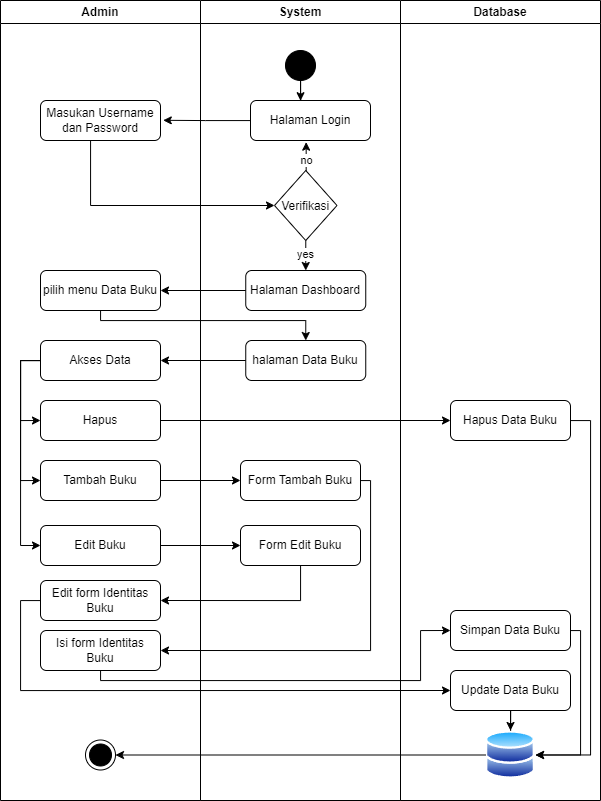

The diagram above was exported from draw.io. Its source (the exported page's mxGraphModel, read from the mxfile embedded in the PNG):
<mxGraphModel dx="1757" dy="749" grid="0" gridSize="10" guides="1" tooltips="1" connect="1" arrows="1" fold="1" page="0" pageScale="1" pageWidth="827" pageHeight="1169" background="none" math="0" shadow="0">
  <root>
    <mxCell id="5K6er63vi9GnztwsjEHi-0" />
    <mxCell id="5K6er63vi9GnztwsjEHi-1" parent="5K6er63vi9GnztwsjEHi-0" />
    <mxCell id="5K6er63vi9GnztwsjEHi-2" value="Admin" style="swimlane;whiteSpace=wrap;html=1;startSize=23;" vertex="1" parent="5K6er63vi9GnztwsjEHi-1">
      <mxGeometry x="140" y="60" width="200" height="800" as="geometry" />
    </mxCell>
    <mxCell id="5K6er63vi9GnztwsjEHi-3" value="Masukan Username&lt;div&gt;dan Password&lt;/div&gt;" style="rounded=1;whiteSpace=wrap;html=1;" vertex="1" parent="5K6er63vi9GnztwsjEHi-2">
      <mxGeometry x="40" y="100" width="120" height="40" as="geometry" />
    </mxCell>
    <mxCell id="5K6er63vi9GnztwsjEHi-4" value="pilih menu Data Buku" style="rounded=1;whiteSpace=wrap;html=1;" vertex="1" parent="5K6er63vi9GnztwsjEHi-2">
      <mxGeometry x="40" y="270" width="120" height="40" as="geometry" />
    </mxCell>
    <mxCell id="rh3IE4Z_OjKLnId2LJII-10" style="edgeStyle=orthogonalEdgeStyle;rounded=0;orthogonalLoop=1;jettySize=auto;html=1;entryX=0;entryY=0.5;entryDx=0;entryDy=0;" edge="1" parent="5K6er63vi9GnztwsjEHi-2" source="5K6er63vi9GnztwsjEHi-5" target="rh3IE4Z_OjKLnId2LJII-0">
      <mxGeometry relative="1" as="geometry">
        <Array as="points">
          <mxPoint x="20" y="360" />
          <mxPoint x="20" y="420" />
        </Array>
      </mxGeometry>
    </mxCell>
    <mxCell id="rh3IE4Z_OjKLnId2LJII-11" style="edgeStyle=orthogonalEdgeStyle;rounded=0;orthogonalLoop=1;jettySize=auto;html=1;entryX=0;entryY=0.5;entryDx=0;entryDy=0;" edge="1" parent="5K6er63vi9GnztwsjEHi-2" source="5K6er63vi9GnztwsjEHi-5" target="rh3IE4Z_OjKLnId2LJII-8">
      <mxGeometry relative="1" as="geometry">
        <Array as="points">
          <mxPoint x="20" y="360" />
          <mxPoint x="20" y="480" />
        </Array>
      </mxGeometry>
    </mxCell>
    <mxCell id="rh3IE4Z_OjKLnId2LJII-12" style="edgeStyle=orthogonalEdgeStyle;rounded=0;orthogonalLoop=1;jettySize=auto;html=1;entryX=0;entryY=0.5;entryDx=0;entryDy=0;" edge="1" parent="5K6er63vi9GnztwsjEHi-2" source="5K6er63vi9GnztwsjEHi-5" target="rh3IE4Z_OjKLnId2LJII-9">
      <mxGeometry relative="1" as="geometry">
        <Array as="points">
          <mxPoint x="20" y="360" />
          <mxPoint x="20" y="545" />
        </Array>
      </mxGeometry>
    </mxCell>
    <mxCell id="5K6er63vi9GnztwsjEHi-5" value="Akses Data" style="rounded=1;whiteSpace=wrap;html=1;" vertex="1" parent="5K6er63vi9GnztwsjEHi-2">
      <mxGeometry x="40" y="340" width="120" height="40" as="geometry" />
    </mxCell>
    <mxCell id="rh3IE4Z_OjKLnId2LJII-0" value="Hapus" style="rounded=1;whiteSpace=wrap;html=1;" vertex="1" parent="5K6er63vi9GnztwsjEHi-2">
      <mxGeometry x="40" y="400" width="120" height="40" as="geometry" />
    </mxCell>
    <mxCell id="rh3IE4Z_OjKLnId2LJII-8" value="Tambah Buku" style="rounded=1;whiteSpace=wrap;html=1;" vertex="1" parent="5K6er63vi9GnztwsjEHi-2">
      <mxGeometry x="40" y="460" width="120" height="40" as="geometry" />
    </mxCell>
    <mxCell id="rh3IE4Z_OjKLnId2LJII-9" value="Edit Buku" style="rounded=1;whiteSpace=wrap;html=1;" vertex="1" parent="5K6er63vi9GnztwsjEHi-2">
      <mxGeometry x="40" y="525" width="120" height="40" as="geometry" />
    </mxCell>
    <mxCell id="rh3IE4Z_OjKLnId2LJII-16" value="Isi form Identitas Buku" style="rounded=1;whiteSpace=wrap;html=1;" vertex="1" parent="5K6er63vi9GnztwsjEHi-2">
      <mxGeometry x="40" y="630" width="120" height="40" as="geometry" />
    </mxCell>
    <mxCell id="rh3IE4Z_OjKLnId2LJII-21" value="Edit form Identitas Buku" style="rounded=1;whiteSpace=wrap;html=1;" vertex="1" parent="5K6er63vi9GnztwsjEHi-2">
      <mxGeometry x="40" y="580" width="120" height="40" as="geometry" />
    </mxCell>
    <mxCell id="5K6er63vi9GnztwsjEHi-8" value="System" style="swimlane;whiteSpace=wrap;html=1;" vertex="1" parent="5K6er63vi9GnztwsjEHi-1">
      <mxGeometry x="340" y="60" width="200" height="800" as="geometry" />
    </mxCell>
    <mxCell id="5K6er63vi9GnztwsjEHi-9" value="Halaman Login" style="rounded=1;whiteSpace=wrap;html=1;" vertex="1" parent="5K6er63vi9GnztwsjEHi-8">
      <mxGeometry x="50" y="100" width="120" height="40" as="geometry" />
    </mxCell>
    <mxCell id="5K6er63vi9GnztwsjEHi-10" value="" style="ellipse;fillColor=strokeColor;html=1;" vertex="1" parent="5K6er63vi9GnztwsjEHi-8">
      <mxGeometry x="85" y="50" width="30" height="30" as="geometry" />
    </mxCell>
    <mxCell id="5K6er63vi9GnztwsjEHi-11" value="yes" style="edgeStyle=orthogonalEdgeStyle;rounded=0;orthogonalLoop=1;jettySize=auto;html=1;entryX=0.5;entryY=0;entryDx=0;entryDy=0;" edge="1" parent="5K6er63vi9GnztwsjEHi-8" source="5K6er63vi9GnztwsjEHi-12" target="5K6er63vi9GnztwsjEHi-13">
      <mxGeometry x="-0.3337" relative="1" as="geometry">
        <mxPoint y="3" as="offset" />
      </mxGeometry>
    </mxCell>
    <mxCell id="5K6er63vi9GnztwsjEHi-12" value="Verifikasi" style="rhombus;" vertex="1" parent="5K6er63vi9GnztwsjEHi-8">
      <mxGeometry x="74" y="170" width="62.5" height="70" as="geometry" />
    </mxCell>
    <mxCell id="5K6er63vi9GnztwsjEHi-13" value="Halaman Dashboard" style="rounded=1;whiteSpace=wrap;html=1;" vertex="1" parent="5K6er63vi9GnztwsjEHi-8">
      <mxGeometry x="45.25" y="270" width="120" height="40" as="geometry" />
    </mxCell>
    <mxCell id="5K6er63vi9GnztwsjEHi-14" style="edgeStyle=orthogonalEdgeStyle;rounded=0;orthogonalLoop=1;jettySize=auto;html=1;entryX=0.417;entryY=0.005;entryDx=0;entryDy=0;entryPerimeter=0;" edge="1" parent="5K6er63vi9GnztwsjEHi-8" source="5K6er63vi9GnztwsjEHi-10" target="5K6er63vi9GnztwsjEHi-9">
      <mxGeometry relative="1" as="geometry" />
    </mxCell>
    <mxCell id="5K6er63vi9GnztwsjEHi-15" value="no" style="edgeStyle=orthogonalEdgeStyle;rounded=0;orthogonalLoop=1;jettySize=auto;html=1;entryX=0.463;entryY=1.043;entryDx=0;entryDy=0;entryPerimeter=0;" edge="1" parent="5K6er63vi9GnztwsjEHi-8" source="5K6er63vi9GnztwsjEHi-12" target="5K6er63vi9GnztwsjEHi-9">
      <mxGeometry x="-0.2767" relative="1" as="geometry">
        <Array as="points">
          <mxPoint x="105" y="142" />
        </Array>
        <mxPoint as="offset" />
      </mxGeometry>
    </mxCell>
    <mxCell id="5K6er63vi9GnztwsjEHi-16" value="halaman Data Buku" style="rounded=1;whiteSpace=wrap;html=1;" vertex="1" parent="5K6er63vi9GnztwsjEHi-8">
      <mxGeometry x="45.25" y="340" width="120" height="40" as="geometry" />
    </mxCell>
    <mxCell id="rh3IE4Z_OjKLnId2LJII-13" value="Form Tambah Buku" style="rounded=1;whiteSpace=wrap;html=1;" vertex="1" parent="5K6er63vi9GnztwsjEHi-8">
      <mxGeometry x="40" y="460" width="120" height="40" as="geometry" />
    </mxCell>
    <mxCell id="rh3IE4Z_OjKLnId2LJII-14" value="Form Edit Buku" style="rounded=1;whiteSpace=wrap;html=1;" vertex="1" parent="5K6er63vi9GnztwsjEHi-8">
      <mxGeometry x="40" y="525" width="120" height="40" as="geometry" />
    </mxCell>
    <mxCell id="5K6er63vi9GnztwsjEHi-22" value="Database" style="swimlane;whiteSpace=wrap;html=1;gradientColor=none;swimlaneFillColor=none;fillColor=default;" vertex="1" parent="5K6er63vi9GnztwsjEHi-1">
      <mxGeometry x="540" y="60" width="200" height="800" as="geometry" />
    </mxCell>
    <mxCell id="5K6er63vi9GnztwsjEHi-23" value="" style="ellipse;html=1;shape=endState;fillColor=strokeColor;" vertex="1" parent="5K6er63vi9GnztwsjEHi-22">
      <mxGeometry x="-315" y="739.5" width="30" height="30" as="geometry" />
    </mxCell>
    <mxCell id="5K6er63vi9GnztwsjEHi-26" value="" style="image;aspect=fixed;perimeter=ellipsePerimeter;html=1;align=center;shadow=0;dashed=0;spacingTop=3;image=img/lib/active_directory/databases.svg;" vertex="1" parent="5K6er63vi9GnztwsjEHi-22">
      <mxGeometry x="85" y="730" width="50" height="49" as="geometry" />
    </mxCell>
    <mxCell id="5K6er63vi9GnztwsjEHi-27" style="edgeStyle=orthogonalEdgeStyle;rounded=0;orthogonalLoop=1;jettySize=auto;html=1;entryX=1;entryY=0.5;entryDx=0;entryDy=0;" edge="1" parent="5K6er63vi9GnztwsjEHi-22" source="5K6er63vi9GnztwsjEHi-26" target="5K6er63vi9GnztwsjEHi-23">
      <mxGeometry relative="1" as="geometry" />
    </mxCell>
    <mxCell id="rh3IE4Z_OjKLnId2LJII-30" style="edgeStyle=orthogonalEdgeStyle;rounded=0;orthogonalLoop=1;jettySize=auto;html=1;entryX=1;entryY=0.5;entryDx=0;entryDy=0;" edge="1" parent="5K6er63vi9GnztwsjEHi-22" source="rh3IE4Z_OjKLnId2LJII-26" target="5K6er63vi9GnztwsjEHi-26">
      <mxGeometry relative="1" as="geometry">
        <Array as="points">
          <mxPoint x="190" y="420" />
          <mxPoint x="190" y="755" />
        </Array>
      </mxGeometry>
    </mxCell>
    <mxCell id="rh3IE4Z_OjKLnId2LJII-26" value="Hapus Data Buku" style="rounded=1;whiteSpace=wrap;html=1;" vertex="1" parent="5K6er63vi9GnztwsjEHi-22">
      <mxGeometry x="50" y="400" width="120" height="40" as="geometry" />
    </mxCell>
    <mxCell id="rh3IE4Z_OjKLnId2LJII-35" style="edgeStyle=orthogonalEdgeStyle;rounded=0;orthogonalLoop=1;jettySize=auto;html=1;entryX=1;entryY=0.5;entryDx=0;entryDy=0;" edge="1" parent="5K6er63vi9GnztwsjEHi-22" source="rh3IE4Z_OjKLnId2LJII-29" target="5K6er63vi9GnztwsjEHi-26">
      <mxGeometry relative="1" as="geometry">
        <Array as="points">
          <mxPoint x="180" y="630" />
          <mxPoint x="180" y="755" />
        </Array>
      </mxGeometry>
    </mxCell>
    <mxCell id="rh3IE4Z_OjKLnId2LJII-29" value="Simpan Data Buku" style="rounded=1;whiteSpace=wrap;html=1;" vertex="1" parent="5K6er63vi9GnztwsjEHi-22">
      <mxGeometry x="50" y="610" width="120" height="40" as="geometry" />
    </mxCell>
    <mxCell id="rh3IE4Z_OjKLnId2LJII-36" style="edgeStyle=orthogonalEdgeStyle;rounded=0;orthogonalLoop=1;jettySize=auto;html=1;" edge="1" parent="5K6er63vi9GnztwsjEHi-22" source="rh3IE4Z_OjKLnId2LJII-31" target="5K6er63vi9GnztwsjEHi-26">
      <mxGeometry relative="1" as="geometry" />
    </mxCell>
    <mxCell id="rh3IE4Z_OjKLnId2LJII-31" value="Update Data Buku" style="rounded=1;whiteSpace=wrap;html=1;" vertex="1" parent="5K6er63vi9GnztwsjEHi-22">
      <mxGeometry x="50" y="670" width="120" height="40" as="geometry" />
    </mxCell>
    <mxCell id="5K6er63vi9GnztwsjEHi-28" style="edgeStyle=orthogonalEdgeStyle;rounded=0;orthogonalLoop=1;jettySize=auto;html=1;entryX=1.023;entryY=0.495;entryDx=0;entryDy=0;entryPerimeter=0;" edge="1" parent="5K6er63vi9GnztwsjEHi-1" source="5K6er63vi9GnztwsjEHi-9" target="5K6er63vi9GnztwsjEHi-3">
      <mxGeometry relative="1" as="geometry" />
    </mxCell>
    <mxCell id="5K6er63vi9GnztwsjEHi-29" style="edgeStyle=orthogonalEdgeStyle;rounded=0;orthogonalLoop=1;jettySize=auto;html=1;entryX=0;entryY=0.5;entryDx=0;entryDy=0;" edge="1" parent="5K6er63vi9GnztwsjEHi-1" source="5K6er63vi9GnztwsjEHi-3" target="5K6er63vi9GnztwsjEHi-12">
      <mxGeometry relative="1" as="geometry">
        <Array as="points">
          <mxPoint x="230" y="265" />
        </Array>
      </mxGeometry>
    </mxCell>
    <mxCell id="5K6er63vi9GnztwsjEHi-30" style="edgeStyle=orthogonalEdgeStyle;rounded=0;orthogonalLoop=1;jettySize=auto;html=1;entryX=1;entryY=0.5;entryDx=0;entryDy=0;" edge="1" parent="5K6er63vi9GnztwsjEHi-1" source="5K6er63vi9GnztwsjEHi-13" target="5K6er63vi9GnztwsjEHi-4">
      <mxGeometry relative="1" as="geometry" />
    </mxCell>
    <mxCell id="5K6er63vi9GnztwsjEHi-31" style="edgeStyle=orthogonalEdgeStyle;rounded=0;orthogonalLoop=1;jettySize=auto;html=1;entryX=0.5;entryY=0;entryDx=0;entryDy=0;" edge="1" parent="5K6er63vi9GnztwsjEHi-1" source="5K6er63vi9GnztwsjEHi-4" target="5K6er63vi9GnztwsjEHi-16">
      <mxGeometry relative="1" as="geometry">
        <Array as="points">
          <mxPoint x="240" y="380" />
          <mxPoint x="445" y="380" />
        </Array>
      </mxGeometry>
    </mxCell>
    <mxCell id="5K6er63vi9GnztwsjEHi-32" style="edgeStyle=orthogonalEdgeStyle;rounded=0;orthogonalLoop=1;jettySize=auto;html=1;entryX=1;entryY=0.5;entryDx=0;entryDy=0;" edge="1" parent="5K6er63vi9GnztwsjEHi-1" source="5K6er63vi9GnztwsjEHi-16" target="5K6er63vi9GnztwsjEHi-5">
      <mxGeometry relative="1" as="geometry" />
    </mxCell>
    <mxCell id="rh3IE4Z_OjKLnId2LJII-17" style="edgeStyle=orthogonalEdgeStyle;rounded=0;orthogonalLoop=1;jettySize=auto;html=1;entryX=0;entryY=0.5;entryDx=0;entryDy=0;" edge="1" parent="5K6er63vi9GnztwsjEHi-1" source="rh3IE4Z_OjKLnId2LJII-8" target="rh3IE4Z_OjKLnId2LJII-13">
      <mxGeometry relative="1" as="geometry" />
    </mxCell>
    <mxCell id="rh3IE4Z_OjKLnId2LJII-18" style="edgeStyle=orthogonalEdgeStyle;rounded=0;orthogonalLoop=1;jettySize=auto;html=1;entryX=0;entryY=0.5;entryDx=0;entryDy=0;" edge="1" parent="5K6er63vi9GnztwsjEHi-1" source="rh3IE4Z_OjKLnId2LJII-9" target="rh3IE4Z_OjKLnId2LJII-14">
      <mxGeometry relative="1" as="geometry" />
    </mxCell>
    <mxCell id="rh3IE4Z_OjKLnId2LJII-23" style="edgeStyle=orthogonalEdgeStyle;rounded=0;orthogonalLoop=1;jettySize=auto;html=1;entryX=1;entryY=0.5;entryDx=0;entryDy=0;" edge="1" parent="5K6er63vi9GnztwsjEHi-1" source="rh3IE4Z_OjKLnId2LJII-13" target="rh3IE4Z_OjKLnId2LJII-16">
      <mxGeometry relative="1" as="geometry">
        <Array as="points">
          <mxPoint x="510" y="540" />
          <mxPoint x="510" y="710" />
        </Array>
      </mxGeometry>
    </mxCell>
    <mxCell id="rh3IE4Z_OjKLnId2LJII-24" style="edgeStyle=orthogonalEdgeStyle;rounded=0;orthogonalLoop=1;jettySize=auto;html=1;entryX=1;entryY=0.5;entryDx=0;entryDy=0;" edge="1" parent="5K6er63vi9GnztwsjEHi-1" source="rh3IE4Z_OjKLnId2LJII-14" target="rh3IE4Z_OjKLnId2LJII-21">
      <mxGeometry relative="1" as="geometry">
        <Array as="points">
          <mxPoint x="440" y="660" />
        </Array>
      </mxGeometry>
    </mxCell>
    <mxCell id="rh3IE4Z_OjKLnId2LJII-28" style="edgeStyle=orthogonalEdgeStyle;rounded=0;orthogonalLoop=1;jettySize=auto;html=1;entryX=0;entryY=0.5;entryDx=0;entryDy=0;" edge="1" parent="5K6er63vi9GnztwsjEHi-1" source="rh3IE4Z_OjKLnId2LJII-0" target="rh3IE4Z_OjKLnId2LJII-26">
      <mxGeometry relative="1" as="geometry" />
    </mxCell>
    <mxCell id="rh3IE4Z_OjKLnId2LJII-33" style="edgeStyle=orthogonalEdgeStyle;rounded=0;orthogonalLoop=1;jettySize=auto;html=1;entryX=0;entryY=0.5;entryDx=0;entryDy=0;" edge="1" parent="5K6er63vi9GnztwsjEHi-1" source="rh3IE4Z_OjKLnId2LJII-16" target="rh3IE4Z_OjKLnId2LJII-29">
      <mxGeometry relative="1" as="geometry">
        <Array as="points">
          <mxPoint x="240" y="740" />
          <mxPoint x="560" y="740" />
          <mxPoint x="560" y="690" />
        </Array>
      </mxGeometry>
    </mxCell>
    <mxCell id="rh3IE4Z_OjKLnId2LJII-34" style="edgeStyle=orthogonalEdgeStyle;rounded=0;orthogonalLoop=1;jettySize=auto;html=1;entryX=0;entryY=0.5;entryDx=0;entryDy=0;" edge="1" parent="5K6er63vi9GnztwsjEHi-1" source="rh3IE4Z_OjKLnId2LJII-21" target="rh3IE4Z_OjKLnId2LJII-31">
      <mxGeometry relative="1" as="geometry">
        <Array as="points">
          <mxPoint x="160" y="660" />
          <mxPoint x="160" y="750" />
        </Array>
      </mxGeometry>
    </mxCell>
  </root>
</mxGraphModel>